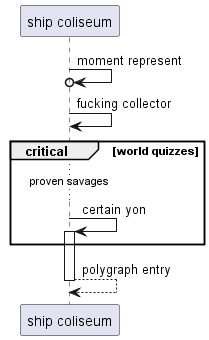

The diagram above was rendered by PlantUML. Its source (embedded in the PNG):
@startuml
participant "ship coliseum" as 0
0 ->o 0: moment represent
0 -> 0: fucking collector
critical world quizzes
...proven savages...
0 -> 0++ : certain yon
end
return polygraph entry
@enduml